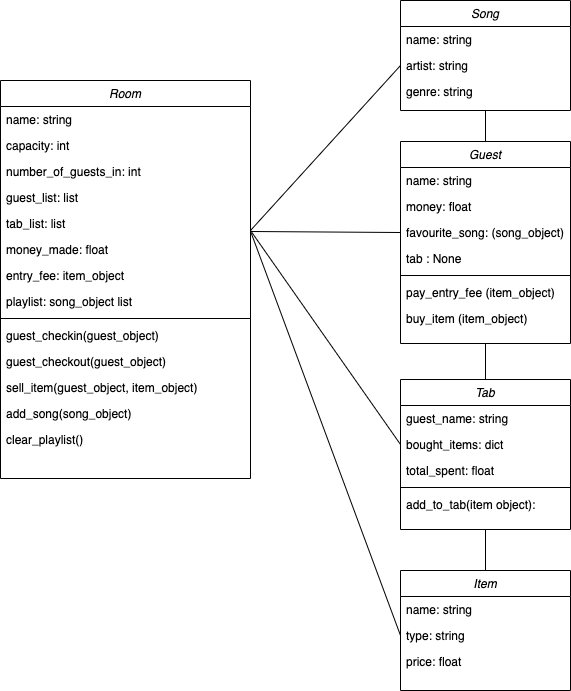

The diagram above was exported from draw.io. Its source (the exported page's mxGraphModel, read from the mxfile embedded in the PNG):
<mxGraphModel dx="1546" dy="780" grid="1" gridSize="10" guides="1" tooltips="1" connect="1" arrows="1" fold="1" page="1" pageScale="1" pageWidth="827" pageHeight="1169" math="0" shadow="0">
  <root>
    <mxCell id="WIyWlLk6GJQsqaUBKTNV-0" />
    <mxCell id="WIyWlLk6GJQsqaUBKTNV-1" parent="WIyWlLk6GJQsqaUBKTNV-0" />
    <mxCell id="zkfFHV4jXpPFQw0GAbJ--0" value="Room" style="swimlane;fontStyle=2;align=center;verticalAlign=top;childLayout=stackLayout;horizontal=1;startSize=26;horizontalStack=0;resizeParent=1;resizeLast=0;collapsible=1;marginBottom=0;rounded=0;shadow=0;strokeWidth=1;" parent="WIyWlLk6GJQsqaUBKTNV-1" vertex="1">
      <mxGeometry x="130" y="318" width="250" height="398" as="geometry">
        <mxRectangle x="220" y="120" width="160" height="26" as="alternateBounds" />
      </mxGeometry>
    </mxCell>
    <mxCell id="zkfFHV4jXpPFQw0GAbJ--1" value="name: string" style="text;align=left;verticalAlign=top;spacingLeft=4;spacingRight=4;overflow=hidden;rotatable=0;points=[[0,0.5],[1,0.5]];portConstraint=eastwest;" parent="zkfFHV4jXpPFQw0GAbJ--0" vertex="1">
      <mxGeometry y="26" width="250" height="26" as="geometry" />
    </mxCell>
    <mxCell id="zkfFHV4jXpPFQw0GAbJ--3" value="capacity: int" style="text;align=left;verticalAlign=top;spacingLeft=4;spacingRight=4;overflow=hidden;rotatable=0;points=[[0,0.5],[1,0.5]];portConstraint=eastwest;rounded=0;shadow=0;html=0;" parent="zkfFHV4jXpPFQw0GAbJ--0" vertex="1">
      <mxGeometry y="52" width="250" height="26" as="geometry" />
    </mxCell>
    <mxCell id="EdLa8UAldVoZ3W5b_WYq-0" value="number_of_guests_in: int" style="text;align=left;verticalAlign=top;spacingLeft=4;spacingRight=4;overflow=hidden;rotatable=0;points=[[0,0.5],[1,0.5]];portConstraint=eastwest;rounded=0;shadow=0;html=0;" parent="zkfFHV4jXpPFQw0GAbJ--0" vertex="1">
      <mxGeometry y="78" width="250" height="26" as="geometry" />
    </mxCell>
    <mxCell id="EdLa8UAldVoZ3W5b_WYq-31" value="guest_list: list" style="text;align=left;verticalAlign=top;spacingLeft=4;spacingRight=4;overflow=hidden;rotatable=0;points=[[0,0.5],[1,0.5]];portConstraint=eastwest;rounded=0;shadow=0;html=0;fontColor=#000000;" parent="zkfFHV4jXpPFQw0GAbJ--0" vertex="1">
      <mxGeometry y="104" width="250" height="26" as="geometry" />
    </mxCell>
    <mxCell id="2gP8WFrM3FpPqnQwj50V-19" value="tab_list: list" style="text;align=left;verticalAlign=top;spacingLeft=4;spacingRight=4;overflow=hidden;rotatable=0;points=[[0,0.5],[1,0.5]];portConstraint=eastwest;rounded=0;shadow=0;html=0;fontColor=#000000;" vertex="1" parent="zkfFHV4jXpPFQw0GAbJ--0">
      <mxGeometry y="130" width="250" height="26" as="geometry" />
    </mxCell>
    <mxCell id="EdLa8UAldVoZ3W5b_WYq-32" value="money_made: float" style="text;align=left;verticalAlign=top;spacingLeft=4;spacingRight=4;overflow=hidden;rotatable=0;points=[[0,0.5],[1,0.5]];portConstraint=eastwest;rounded=0;shadow=0;html=0;fontColor=#000000;" parent="zkfFHV4jXpPFQw0GAbJ--0" vertex="1">
      <mxGeometry y="156" width="250" height="26" as="geometry" />
    </mxCell>
    <mxCell id="EdLa8UAldVoZ3W5b_WYq-22" value="entry_fee: item_object" style="text;align=left;verticalAlign=top;spacingLeft=4;spacingRight=4;overflow=hidden;rotatable=0;points=[[0,0.5],[1,0.5]];portConstraint=eastwest;rounded=0;shadow=0;html=0;fontColor=#000000;" parent="zkfFHV4jXpPFQw0GAbJ--0" vertex="1">
      <mxGeometry y="182" width="250" height="26" as="geometry" />
    </mxCell>
    <mxCell id="EdLa8UAldVoZ3W5b_WYq-30" value="playlist: song_object list" style="text;align=left;verticalAlign=top;spacingLeft=4;spacingRight=4;overflow=hidden;rotatable=0;points=[[0,0.5],[1,0.5]];portConstraint=eastwest;rounded=0;shadow=0;html=0;fontColor=#000000;" parent="zkfFHV4jXpPFQw0GAbJ--0" vertex="1">
      <mxGeometry y="208" width="250" height="26" as="geometry" />
    </mxCell>
    <mxCell id="zkfFHV4jXpPFQw0GAbJ--4" value="" style="line;html=1;strokeWidth=1;align=left;verticalAlign=middle;spacingTop=-1;spacingLeft=3;spacingRight=3;rotatable=0;labelPosition=right;points=[];portConstraint=eastwest;" parent="zkfFHV4jXpPFQw0GAbJ--0" vertex="1">
      <mxGeometry y="234" width="250" height="8" as="geometry" />
    </mxCell>
    <mxCell id="EdLa8UAldVoZ3W5b_WYq-2" value="guest_checkin(guest_object)" style="text;align=left;verticalAlign=top;spacingLeft=4;spacingRight=4;overflow=hidden;rotatable=0;points=[[0,0.5],[1,0.5]];portConstraint=eastwest;rounded=0;shadow=0;html=0;fontColor=#000000;" parent="zkfFHV4jXpPFQw0GAbJ--0" vertex="1">
      <mxGeometry y="242" width="250" height="26" as="geometry" />
    </mxCell>
    <mxCell id="EdLa8UAldVoZ3W5b_WYq-3" value="guest_checkout(guest_object)" style="text;align=left;verticalAlign=top;spacingLeft=4;spacingRight=4;overflow=hidden;rotatable=0;points=[[0,0.5],[1,0.5]];portConstraint=eastwest;rounded=0;shadow=0;html=0;fontColor=#000000;" parent="zkfFHV4jXpPFQw0GAbJ--0" vertex="1">
      <mxGeometry y="268" width="250" height="26" as="geometry" />
    </mxCell>
    <mxCell id="2gP8WFrM3FpPqnQwj50V-16" value="sell_item(guest_object, item_object)" style="text;align=left;verticalAlign=top;spacingLeft=4;spacingRight=4;overflow=hidden;rotatable=0;points=[[0,0.5],[1,0.5]];portConstraint=eastwest;rounded=0;shadow=0;html=0;fontColor=#000000;" vertex="1" parent="zkfFHV4jXpPFQw0GAbJ--0">
      <mxGeometry y="294" width="250" height="26" as="geometry" />
    </mxCell>
    <mxCell id="EdLa8UAldVoZ3W5b_WYq-4" value="add_song(song_object)" style="text;align=left;verticalAlign=top;spacingLeft=4;spacingRight=4;overflow=hidden;rotatable=0;points=[[0,0.5],[1,0.5]];portConstraint=eastwest;rounded=0;shadow=0;html=0;" parent="zkfFHV4jXpPFQw0GAbJ--0" vertex="1">
      <mxGeometry y="320" width="250" height="26" as="geometry" />
    </mxCell>
    <mxCell id="EdLa8UAldVoZ3W5b_WYq-21" value="clear_playlist()" style="text;align=left;verticalAlign=top;spacingLeft=4;spacingRight=4;overflow=hidden;rotatable=0;points=[[0,0.5],[1,0.5]];portConstraint=eastwest;rounded=0;shadow=0;html=0;fontColor=#000000;" parent="zkfFHV4jXpPFQw0GAbJ--0" vertex="1">
      <mxGeometry y="346" width="250" height="26" as="geometry" />
    </mxCell>
    <mxCell id="2gP8WFrM3FpPqnQwj50V-31" style="edgeStyle=none;rounded=0;orthogonalLoop=1;jettySize=auto;html=1;exitX=0.5;exitY=1;exitDx=0;exitDy=0;entryX=0.5;entryY=0;entryDx=0;entryDy=0;fontSize=18;fontColor=#000000;endArrow=none;endFill=0;" edge="1" parent="WIyWlLk6GJQsqaUBKTNV-1" source="EdLa8UAldVoZ3W5b_WYq-6" target="EdLa8UAldVoZ3W5b_WYq-15">
      <mxGeometry relative="1" as="geometry" />
    </mxCell>
    <mxCell id="EdLa8UAldVoZ3W5b_WYq-6" value="Song" style="swimlane;fontStyle=2;align=center;verticalAlign=top;childLayout=stackLayout;horizontal=1;startSize=26;horizontalStack=0;resizeParent=1;resizeLast=0;collapsible=1;marginBottom=0;rounded=0;shadow=0;strokeWidth=1;" parent="WIyWlLk6GJQsqaUBKTNV-1" vertex="1">
      <mxGeometry x="530" y="238" width="170" height="110" as="geometry">
        <mxRectangle x="220" y="120" width="160" height="26" as="alternateBounds" />
      </mxGeometry>
    </mxCell>
    <mxCell id="EdLa8UAldVoZ3W5b_WYq-7" value="name: string" style="text;align=left;verticalAlign=top;spacingLeft=4;spacingRight=4;overflow=hidden;rotatable=0;points=[[0,0.5],[1,0.5]];portConstraint=eastwest;" parent="EdLa8UAldVoZ3W5b_WYq-6" vertex="1">
      <mxGeometry y="26" width="170" height="26" as="geometry" />
    </mxCell>
    <mxCell id="EdLa8UAldVoZ3W5b_WYq-23" value="artist: string" style="text;align=left;verticalAlign=top;spacingLeft=4;spacingRight=4;overflow=hidden;rotatable=0;points=[[0,0.5],[1,0.5]];portConstraint=eastwest;rounded=0;shadow=0;html=0;" parent="EdLa8UAldVoZ3W5b_WYq-6" vertex="1">
      <mxGeometry y="52" width="170" height="26" as="geometry" />
    </mxCell>
    <mxCell id="EdLa8UAldVoZ3W5b_WYq-8" value="genre: string" style="text;align=left;verticalAlign=top;spacingLeft=4;spacingRight=4;overflow=hidden;rotatable=0;points=[[0,0.5],[1,0.5]];portConstraint=eastwest;rounded=0;shadow=0;html=0;" parent="EdLa8UAldVoZ3W5b_WYq-6" vertex="1">
      <mxGeometry y="78" width="170" height="26" as="geometry" />
    </mxCell>
    <mxCell id="2gP8WFrM3FpPqnQwj50V-32" style="edgeStyle=none;rounded=0;orthogonalLoop=1;jettySize=auto;html=1;exitX=0.5;exitY=1;exitDx=0;exitDy=0;entryX=0.5;entryY=0;entryDx=0;entryDy=0;fontSize=18;fontColor=#000000;endArrow=none;endFill=0;" edge="1" parent="WIyWlLk6GJQsqaUBKTNV-1" source="EdLa8UAldVoZ3W5b_WYq-15" target="2gP8WFrM3FpPqnQwj50V-5">
      <mxGeometry relative="1" as="geometry" />
    </mxCell>
    <mxCell id="EdLa8UAldVoZ3W5b_WYq-15" value="Guest" style="swimlane;fontStyle=2;align=center;verticalAlign=top;childLayout=stackLayout;horizontal=1;startSize=26;horizontalStack=0;resizeParent=1;resizeLast=0;collapsible=1;marginBottom=0;rounded=0;shadow=0;strokeWidth=1;" parent="WIyWlLk6GJQsqaUBKTNV-1" vertex="1">
      <mxGeometry x="530" y="379" width="170" height="202" as="geometry">
        <mxRectangle x="220" y="120" width="160" height="26" as="alternateBounds" />
      </mxGeometry>
    </mxCell>
    <mxCell id="EdLa8UAldVoZ3W5b_WYq-16" value="name: string" style="text;align=left;verticalAlign=top;spacingLeft=4;spacingRight=4;overflow=hidden;rotatable=0;points=[[0,0.5],[1,0.5]];portConstraint=eastwest;" parent="EdLa8UAldVoZ3W5b_WYq-15" vertex="1">
      <mxGeometry y="26" width="170" height="26" as="geometry" />
    </mxCell>
    <mxCell id="EdLa8UAldVoZ3W5b_WYq-25" value="money: float" style="text;align=left;verticalAlign=top;spacingLeft=4;spacingRight=4;overflow=hidden;rotatable=0;points=[[0,0.5],[1,0.5]];portConstraint=eastwest;rounded=0;shadow=0;html=0;fontColor=#000000;" parent="EdLa8UAldVoZ3W5b_WYq-15" vertex="1">
      <mxGeometry y="52" width="170" height="26" as="geometry" />
    </mxCell>
    <mxCell id="EdLa8UAldVoZ3W5b_WYq-24" value="favourite_song: (song_object)" style="text;align=left;verticalAlign=top;spacingLeft=4;spacingRight=4;overflow=hidden;rotatable=0;points=[[0,0.5],[1,0.5]];portConstraint=eastwest;rounded=0;shadow=0;html=0;fontColor=#000000;" parent="EdLa8UAldVoZ3W5b_WYq-15" vertex="1">
      <mxGeometry y="78" width="170" height="26" as="geometry" />
    </mxCell>
    <mxCell id="2gP8WFrM3FpPqnQwj50V-35" value="tab : None" style="text;align=left;verticalAlign=top;spacingLeft=4;spacingRight=4;overflow=hidden;rotatable=0;points=[[0,0.5],[1,0.5]];portConstraint=eastwest;rounded=0;shadow=0;html=0;fontColor=#000000;" vertex="1" parent="EdLa8UAldVoZ3W5b_WYq-15">
      <mxGeometry y="104" width="170" height="26" as="geometry" />
    </mxCell>
    <mxCell id="EdLa8UAldVoZ3W5b_WYq-18" value="" style="line;html=1;strokeWidth=1;align=left;verticalAlign=middle;spacingTop=-1;spacingLeft=3;spacingRight=3;rotatable=0;labelPosition=right;points=[];portConstraint=eastwest;" parent="EdLa8UAldVoZ3W5b_WYq-15" vertex="1">
      <mxGeometry y="130" width="170" height="8" as="geometry" />
    </mxCell>
    <mxCell id="EdLa8UAldVoZ3W5b_WYq-27" value="pay_entry_fee (item_object)" style="text;align=left;verticalAlign=top;spacingLeft=4;spacingRight=4;overflow=hidden;rotatable=0;points=[[0,0.5],[1,0.5]];portConstraint=eastwest;rounded=0;shadow=0;html=0;fontColor=#000000;" parent="EdLa8UAldVoZ3W5b_WYq-15" vertex="1">
      <mxGeometry y="138" width="170" height="26" as="geometry" />
    </mxCell>
    <mxCell id="EdLa8UAldVoZ3W5b_WYq-29" value="buy_item (item_object)" style="text;align=left;verticalAlign=top;spacingLeft=4;spacingRight=4;overflow=hidden;rotatable=0;points=[[0,0.5],[1,0.5]];portConstraint=eastwest;rounded=0;shadow=0;html=0;fontColor=#000000;" parent="EdLa8UAldVoZ3W5b_WYq-15" vertex="1">
      <mxGeometry y="164" width="170" height="26" as="geometry" />
    </mxCell>
    <mxCell id="2gP8WFrM3FpPqnQwj50V-5" value="Tab" style="swimlane;fontStyle=2;align=center;verticalAlign=top;childLayout=stackLayout;horizontal=1;startSize=26;horizontalStack=0;resizeParent=1;resizeLast=0;collapsible=1;marginBottom=0;rounded=0;shadow=0;strokeWidth=1;" vertex="1" parent="WIyWlLk6GJQsqaUBKTNV-1">
      <mxGeometry x="530" y="617" width="170" height="150" as="geometry">
        <mxRectangle x="220" y="120" width="160" height="26" as="alternateBounds" />
      </mxGeometry>
    </mxCell>
    <mxCell id="2gP8WFrM3FpPqnQwj50V-6" value="guest_name: string" style="text;align=left;verticalAlign=top;spacingLeft=4;spacingRight=4;overflow=hidden;rotatable=0;points=[[0,0.5],[1,0.5]];portConstraint=eastwest;fontColor=#000000;" vertex="1" parent="2gP8WFrM3FpPqnQwj50V-5">
      <mxGeometry y="26" width="170" height="26" as="geometry" />
    </mxCell>
    <mxCell id="2gP8WFrM3FpPqnQwj50V-7" value="bought_items: dict" style="text;align=left;verticalAlign=top;spacingLeft=4;spacingRight=4;overflow=hidden;rotatable=0;points=[[0,0.5],[1,0.5]];portConstraint=eastwest;rounded=0;shadow=0;html=0;fontColor=#000000;" vertex="1" parent="2gP8WFrM3FpPqnQwj50V-5">
      <mxGeometry y="52" width="170" height="26" as="geometry" />
    </mxCell>
    <mxCell id="2gP8WFrM3FpPqnQwj50V-18" value="total_spent: float" style="text;align=left;verticalAlign=top;spacingLeft=4;spacingRight=4;overflow=hidden;rotatable=0;points=[[0,0.5],[1,0.5]];portConstraint=eastwest;rounded=0;shadow=0;html=0;fontColor=#000000;" vertex="1" parent="2gP8WFrM3FpPqnQwj50V-5">
      <mxGeometry y="78" width="170" height="26" as="geometry" />
    </mxCell>
    <mxCell id="2gP8WFrM3FpPqnQwj50V-10" value="" style="line;html=1;strokeWidth=1;align=left;verticalAlign=middle;spacingTop=-1;spacingLeft=3;spacingRight=3;rotatable=0;labelPosition=right;points=[];portConstraint=eastwest;" vertex="1" parent="2gP8WFrM3FpPqnQwj50V-5">
      <mxGeometry y="104" width="170" height="8" as="geometry" />
    </mxCell>
    <mxCell id="2gP8WFrM3FpPqnQwj50V-25" value="add_to_tab(item object):" style="text;align=left;verticalAlign=top;spacingLeft=4;spacingRight=4;overflow=hidden;rotatable=0;points=[[0,0.5],[1,0.5]];portConstraint=eastwest;rounded=0;shadow=0;html=0;fontColor=#000000;" vertex="1" parent="2gP8WFrM3FpPqnQwj50V-5">
      <mxGeometry y="112" width="170" height="26" as="geometry" />
    </mxCell>
    <mxCell id="2gP8WFrM3FpPqnQwj50V-38" style="edgeStyle=none;rounded=0;orthogonalLoop=1;jettySize=auto;html=1;exitX=0.5;exitY=0;exitDx=0;exitDy=0;entryX=0.5;entryY=1;entryDx=0;entryDy=0;fontSize=18;fontColor=#000000;endArrow=none;endFill=0;" edge="1" parent="WIyWlLk6GJQsqaUBKTNV-1" source="2gP8WFrM3FpPqnQwj50V-20" target="2gP8WFrM3FpPqnQwj50V-5">
      <mxGeometry relative="1" as="geometry" />
    </mxCell>
    <mxCell id="2gP8WFrM3FpPqnQwj50V-20" value="Item" style="swimlane;fontStyle=2;align=center;verticalAlign=top;childLayout=stackLayout;horizontal=1;startSize=26;horizontalStack=0;resizeParent=1;resizeLast=0;collapsible=1;marginBottom=0;rounded=0;shadow=0;strokeWidth=1;" vertex="1" parent="WIyWlLk6GJQsqaUBKTNV-1">
      <mxGeometry x="530" y="808" width="170" height="120" as="geometry">
        <mxRectangle x="220" y="120" width="160" height="26" as="alternateBounds" />
      </mxGeometry>
    </mxCell>
    <mxCell id="2gP8WFrM3FpPqnQwj50V-21" value="name: string" style="text;align=left;verticalAlign=top;spacingLeft=4;spacingRight=4;overflow=hidden;rotatable=0;points=[[0,0.5],[1,0.5]];portConstraint=eastwest;fontColor=#000000;" vertex="1" parent="2gP8WFrM3FpPqnQwj50V-20">
      <mxGeometry y="26" width="170" height="26" as="geometry" />
    </mxCell>
    <mxCell id="2gP8WFrM3FpPqnQwj50V-22" value="type: string" style="text;align=left;verticalAlign=top;spacingLeft=4;spacingRight=4;overflow=hidden;rotatable=0;points=[[0,0.5],[1,0.5]];portConstraint=eastwest;rounded=0;shadow=0;html=0;fontColor=#000000;" vertex="1" parent="2gP8WFrM3FpPqnQwj50V-20">
      <mxGeometry y="52" width="170" height="26" as="geometry" />
    </mxCell>
    <mxCell id="2gP8WFrM3FpPqnQwj50V-23" value="price: float" style="text;align=left;verticalAlign=top;spacingLeft=4;spacingRight=4;overflow=hidden;rotatable=0;points=[[0,0.5],[1,0.5]];portConstraint=eastwest;rounded=0;shadow=0;html=0;fontColor=#000000;" vertex="1" parent="2gP8WFrM3FpPqnQwj50V-20">
      <mxGeometry y="78" width="170" height="26" as="geometry" />
    </mxCell>
    <mxCell id="2gP8WFrM3FpPqnQwj50V-30" style="edgeStyle=none;rounded=0;orthogonalLoop=1;jettySize=auto;html=1;entryX=0;entryY=0.5;entryDx=0;entryDy=0;fontSize=18;fontColor=#000000;endArrow=none;endFill=0;" edge="1" parent="WIyWlLk6GJQsqaUBKTNV-1" target="EdLa8UAldVoZ3W5b_WYq-23">
      <mxGeometry relative="1" as="geometry">
        <mxPoint x="380" y="468" as="sourcePoint" />
      </mxGeometry>
    </mxCell>
    <mxCell id="2gP8WFrM3FpPqnQwj50V-36" style="edgeStyle=none;rounded=0;orthogonalLoop=1;jettySize=auto;html=1;exitX=0;exitY=0.5;exitDx=0;exitDy=0;fontSize=18;fontColor=#000000;endArrow=none;endFill=0;" edge="1" parent="WIyWlLk6GJQsqaUBKTNV-1" source="EdLa8UAldVoZ3W5b_WYq-24">
      <mxGeometry relative="1" as="geometry">
        <mxPoint x="380" y="469" as="targetPoint" />
      </mxGeometry>
    </mxCell>
    <mxCell id="2gP8WFrM3FpPqnQwj50V-37" style="edgeStyle=none;rounded=0;orthogonalLoop=1;jettySize=auto;html=1;exitX=0;exitY=0.5;exitDx=0;exitDy=0;fontSize=18;fontColor=#000000;endArrow=none;endFill=0;" edge="1" parent="WIyWlLk6GJQsqaUBKTNV-1" source="2gP8WFrM3FpPqnQwj50V-7">
      <mxGeometry relative="1" as="geometry">
        <mxPoint x="380" y="468" as="targetPoint" />
      </mxGeometry>
    </mxCell>
    <mxCell id="2gP8WFrM3FpPqnQwj50V-39" style="edgeStyle=none;rounded=0;orthogonalLoop=1;jettySize=auto;html=1;exitX=0;exitY=0.5;exitDx=0;exitDy=0;entryX=1.003;entryY=-0.129;entryDx=0;entryDy=0;entryPerimeter=0;fontSize=18;fontColor=#000000;endArrow=none;endFill=0;" edge="1" parent="WIyWlLk6GJQsqaUBKTNV-1" source="2gP8WFrM3FpPqnQwj50V-22" target="EdLa8UAldVoZ3W5b_WYq-32">
      <mxGeometry relative="1" as="geometry" />
    </mxCell>
  </root>
</mxGraphModel>